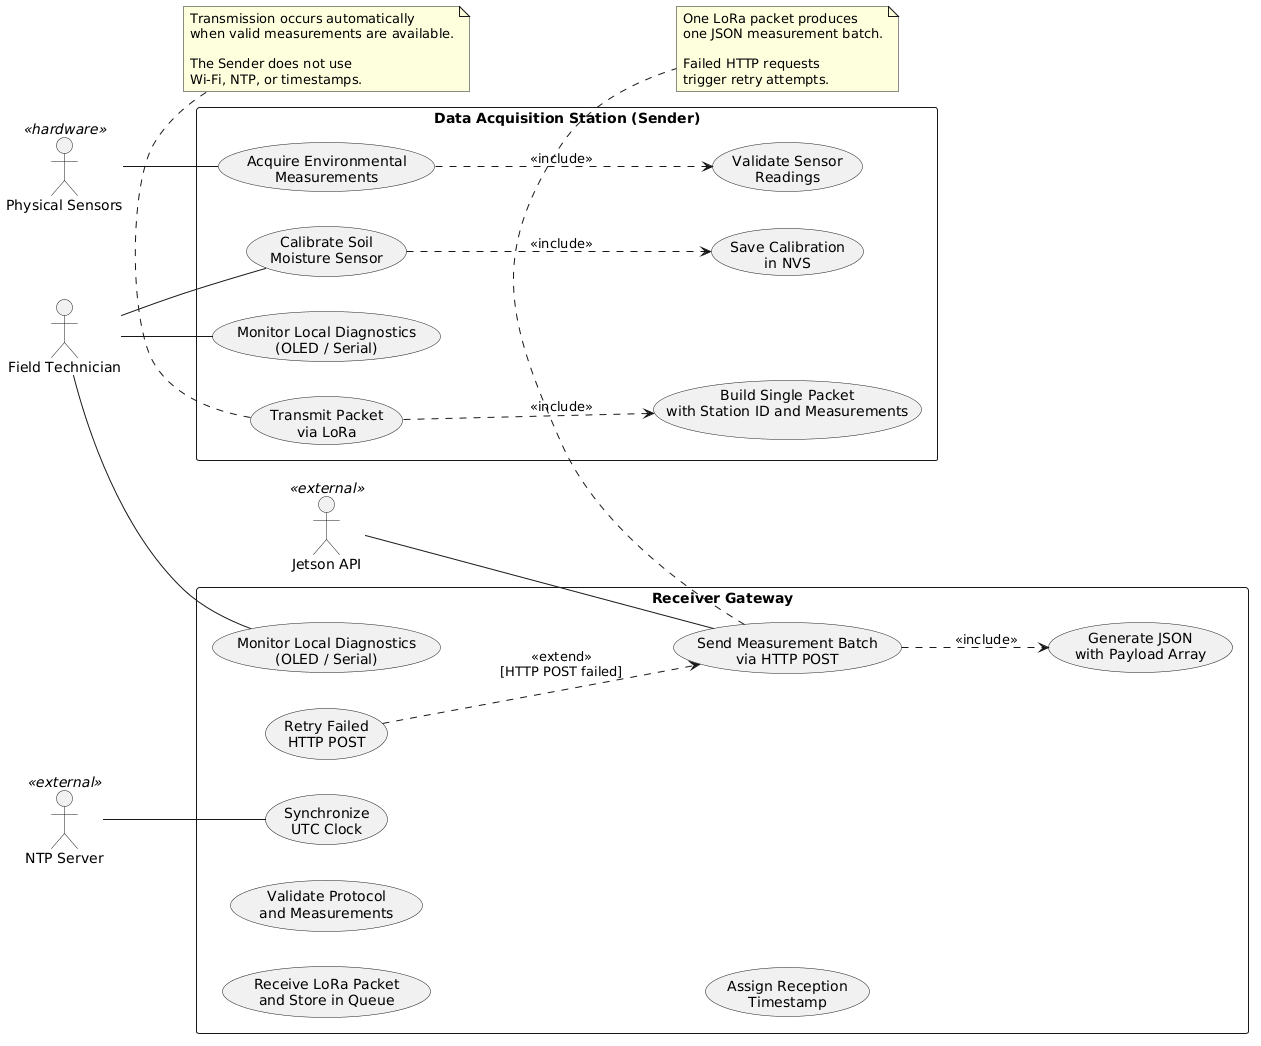

The diagram above was rendered by PlantUML. Its source (embedded in the PNG):
@startuml
' File: 01_use_case_diagram.puml

left to right direction
skinparam packageStyle rectangle
skinparam shadowing false

actor "Field Technician" as Technician
actor "Physical Sensors" as Sensors <<hardware>>
actor "NTP Server" as NTP <<external>>
actor "Jetson API" as API <<external>>

rectangle "Data Acquisition Station (Sender)" {
  usecase "Acquire Environmental\nMeasurements" as UC01
  usecase "Validate Sensor\nReadings" as UC02
  usecase "Calibrate Soil\nMoisture Sensor" as UC03
  usecase "Save Calibration\nin NVS" as UC04
  usecase "Build Single Packet\nwith Station ID and Measurements" as UC05
  usecase "Transmit Packet\nvia LoRa" as UC06
  usecase "Monitor Local Diagnostics\n(OLED / Serial)" as UC07
}

rectangle "Receiver Gateway" {
  usecase "Receive LoRa Packet\nand Store in Queue" as UC08
  usecase "Validate Protocol\nand Measurements" as UC09
  usecase "Synchronize\nUTC Clock" as UC10
  usecase "Assign Reception\nTimestamp" as UC11
  usecase "Generate JSON\nwith Payload Array" as UC12
  usecase "Send Measurement Batch\nvia HTTP POST" as UC13
  usecase "Retry Failed\nHTTP POST" as UC14
  usecase "Monitor Local Diagnostics\n(OLED / Serial)" as UC15
}

Sensors -- UC01
Technician -- UC03
Technician -- UC07
Technician -- UC15
NTP -- UC10
API -- UC13

UC01 ..> UC02 : <<include>>
UC03 ..> UC04 : <<include>>
UC06 ..> UC05 : <<include>>
UC13 ..> UC12 : <<include>>
UC14 ..> UC13 : <<extend>>\n[HTTP POST failed]

note bottom of UC06
  Transmission occurs automatically
  when valid measurements are available.

  The Sender does not use
  Wi-Fi, NTP, or timestamps.
end note

note bottom of UC13
  One LoRa packet produces
  one JSON measurement batch.

  Failed HTTP requests
  trigger retry attempts.
end note
@enduml